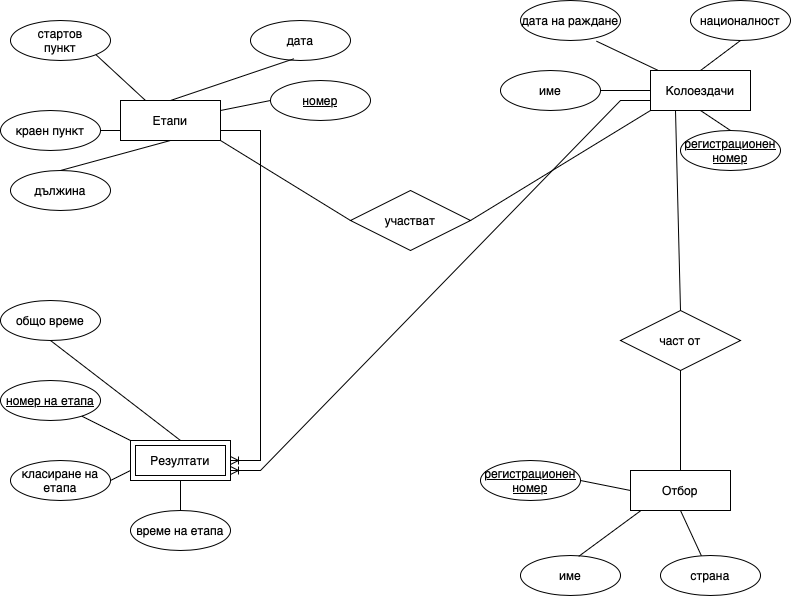

The diagram above was exported from draw.io. Its source (the exported page's mxGraphModel, read from the mxfile embedded in the PNG):
<mxGraphModel dx="1546" dy="867" grid="1" gridSize="10" guides="1" tooltips="1" connect="1" arrows="1" fold="1" page="1" pageScale="1" pageWidth="827" pageHeight="1169" math="0" shadow="0">
  <root>
    <mxCell id="0" />
    <mxCell id="1" parent="0" />
    <mxCell id="VzO2mXbsFYCoT9UD0xu1-2" value="Етапи" style="whiteSpace=wrap;html=1;align=center;" parent="1" vertex="1">
      <mxGeometry x="130" y="110" width="100" height="40" as="geometry" />
    </mxCell>
    <mxCell id="VzO2mXbsFYCoT9UD0xu1-3" value="стартов&lt;div&gt;пункт&lt;/div&gt;" style="ellipse;whiteSpace=wrap;html=1;align=center;" parent="1" vertex="1">
      <mxGeometry x="20" y="30" width="100" height="40" as="geometry" />
    </mxCell>
    <mxCell id="VzO2mXbsFYCoT9UD0xu1-4" value="&lt;u&gt;номер&lt;/u&gt;" style="ellipse;whiteSpace=wrap;html=1;align=center;" parent="1" vertex="1">
      <mxGeometry x="280" y="90" width="100" height="40" as="geometry" />
    </mxCell>
    <mxCell id="VzO2mXbsFYCoT9UD0xu1-5" value="дължина" style="ellipse;whiteSpace=wrap;html=1;align=center;" parent="1" vertex="1">
      <mxGeometry x="20" y="180" width="100" height="40" as="geometry" />
    </mxCell>
    <mxCell id="VzO2mXbsFYCoT9UD0xu1-6" value="краен пункт" style="ellipse;whiteSpace=wrap;html=1;align=center;" parent="1" vertex="1">
      <mxGeometry x="10" y="120" width="100" height="40" as="geometry" />
    </mxCell>
    <mxCell id="VzO2mXbsFYCoT9UD0xu1-8" value="дата" style="ellipse;whiteSpace=wrap;html=1;align=center;" parent="1" vertex="1">
      <mxGeometry x="260" y="30" width="100" height="40" as="geometry" />
    </mxCell>
    <mxCell id="VzO2mXbsFYCoT9UD0xu1-11" value="" style="endArrow=none;html=1;rounded=0;entryX=0.435;entryY=0.956;entryDx=0;entryDy=0;entryPerimeter=0;exitX=0.5;exitY=0;exitDx=0;exitDy=0;" parent="1" source="VzO2mXbsFYCoT9UD0xu1-2" target="VzO2mXbsFYCoT9UD0xu1-8" edge="1">
      <mxGeometry relative="1" as="geometry">
        <mxPoint x="290" y="440" as="sourcePoint" />
        <mxPoint x="450" y="440" as="targetPoint" />
      </mxGeometry>
    </mxCell>
    <mxCell id="VzO2mXbsFYCoT9UD0xu1-12" value="" style="endArrow=none;html=1;rounded=0;entryX=0;entryY=0.5;entryDx=0;entryDy=0;exitX=1;exitY=0.25;exitDx=0;exitDy=0;" parent="1" source="VzO2mXbsFYCoT9UD0xu1-2" target="VzO2mXbsFYCoT9UD0xu1-4" edge="1">
      <mxGeometry relative="1" as="geometry">
        <mxPoint x="190" y="120" as="sourcePoint" />
        <mxPoint x="314" y="78" as="targetPoint" />
      </mxGeometry>
    </mxCell>
    <mxCell id="VzO2mXbsFYCoT9UD0xu1-13" value="" style="endArrow=none;html=1;rounded=0;entryX=0.5;entryY=1;entryDx=0;entryDy=0;exitX=0.5;exitY=0;exitDx=0;exitDy=0;" parent="1" source="VzO2mXbsFYCoT9UD0xu1-5" target="VzO2mXbsFYCoT9UD0xu1-2" edge="1">
      <mxGeometry relative="1" as="geometry">
        <mxPoint x="200" y="130" as="sourcePoint" />
        <mxPoint x="324" y="88" as="targetPoint" />
      </mxGeometry>
    </mxCell>
    <mxCell id="VzO2mXbsFYCoT9UD0xu1-16" value="" style="endArrow=none;html=1;rounded=0;exitX=1;exitY=1;exitDx=0;exitDy=0;entryX=0.25;entryY=0;entryDx=0;entryDy=0;" parent="1" source="VzO2mXbsFYCoT9UD0xu1-3" target="VzO2mXbsFYCoT9UD0xu1-2" edge="1">
      <mxGeometry relative="1" as="geometry">
        <mxPoint x="290" y="440" as="sourcePoint" />
        <mxPoint x="150" y="110" as="targetPoint" />
      </mxGeometry>
    </mxCell>
    <mxCell id="VzO2mXbsFYCoT9UD0xu1-18" value="" style="endArrow=none;html=1;rounded=0;exitX=1;exitY=0.5;exitDx=0;exitDy=0;entryX=0;entryY=0.75;entryDx=0;entryDy=0;" parent="1" source="VzO2mXbsFYCoT9UD0xu1-6" target="VzO2mXbsFYCoT9UD0xu1-2" edge="1">
      <mxGeometry relative="1" as="geometry">
        <mxPoint x="290" y="440" as="sourcePoint" />
        <mxPoint x="450" y="440" as="targetPoint" />
      </mxGeometry>
    </mxCell>
    <mxCell id="VzO2mXbsFYCoT9UD0xu1-19" value="Колоездачи" style="whiteSpace=wrap;html=1;align=center;" parent="1" vertex="1">
      <mxGeometry x="660" y="80" width="100" height="40" as="geometry" />
    </mxCell>
    <mxCell id="VzO2mXbsFYCoT9UD0xu1-20" value="националност" style="ellipse;whiteSpace=wrap;html=1;align=center;" parent="1" vertex="1">
      <mxGeometry x="700" y="10" width="100" height="40" as="geometry" />
    </mxCell>
    <mxCell id="VzO2mXbsFYCoT9UD0xu1-21" value="&lt;u&gt;регистрационен номер&lt;/u&gt;" style="ellipse;whiteSpace=wrap;html=1;align=center;" parent="1" vertex="1">
      <mxGeometry x="690" y="140" width="100" height="40" as="geometry" />
    </mxCell>
    <mxCell id="VzO2mXbsFYCoT9UD0xu1-22" value="дата на раждане" style="ellipse;whiteSpace=wrap;html=1;align=center;" parent="1" vertex="1">
      <mxGeometry x="530" y="10" width="100" height="40" as="geometry" />
    </mxCell>
    <mxCell id="VzO2mXbsFYCoT9UD0xu1-23" value="име" style="ellipse;whiteSpace=wrap;html=1;align=center;" parent="1" vertex="1">
      <mxGeometry x="510" y="80" width="100" height="40" as="geometry" />
    </mxCell>
    <mxCell id="VzO2mXbsFYCoT9UD0xu1-24" value="" style="endArrow=none;html=1;rounded=0;entryX=0.5;entryY=1;entryDx=0;entryDy=0;exitX=0.5;exitY=0;exitDx=0;exitDy=0;" parent="1" source="VzO2mXbsFYCoT9UD0xu1-21" target="VzO2mXbsFYCoT9UD0xu1-19" edge="1">
      <mxGeometry relative="1" as="geometry">
        <mxPoint x="450" y="340" as="sourcePoint" />
        <mxPoint x="610" y="340" as="targetPoint" />
      </mxGeometry>
    </mxCell>
    <mxCell id="VzO2mXbsFYCoT9UD0xu1-25" value="" style="endArrow=none;html=1;rounded=0;exitX=0.5;exitY=1;exitDx=0;exitDy=0;entryX=0.5;entryY=0;entryDx=0;entryDy=0;" parent="1" source="VzO2mXbsFYCoT9UD0xu1-20" target="VzO2mXbsFYCoT9UD0xu1-19" edge="1">
      <mxGeometry relative="1" as="geometry">
        <mxPoint x="460" y="350" as="sourcePoint" />
        <mxPoint x="620" y="350" as="targetPoint" />
      </mxGeometry>
    </mxCell>
    <mxCell id="VzO2mXbsFYCoT9UD0xu1-26" value="" style="endArrow=none;html=1;rounded=0;exitX=0.758;exitY=1.015;exitDx=0;exitDy=0;exitPerimeter=0;" parent="1" source="VzO2mXbsFYCoT9UD0xu1-22" target="VzO2mXbsFYCoT9UD0xu1-19" edge="1">
      <mxGeometry relative="1" as="geometry">
        <mxPoint x="470" y="360" as="sourcePoint" />
        <mxPoint x="630" y="360" as="targetPoint" />
      </mxGeometry>
    </mxCell>
    <mxCell id="VzO2mXbsFYCoT9UD0xu1-27" value="" style="endArrow=none;html=1;rounded=0;exitX=1;exitY=0.5;exitDx=0;exitDy=0;entryX=0;entryY=0.5;entryDx=0;entryDy=0;" parent="1" source="VzO2mXbsFYCoT9UD0xu1-23" target="VzO2mXbsFYCoT9UD0xu1-19" edge="1">
      <mxGeometry relative="1" as="geometry">
        <mxPoint x="480" y="370" as="sourcePoint" />
        <mxPoint x="640" y="370" as="targetPoint" />
      </mxGeometry>
    </mxCell>
    <mxCell id="VzO2mXbsFYCoT9UD0xu1-28" value="участват" style="shape=rhombus;perimeter=rhombusPerimeter;whiteSpace=wrap;html=1;align=center;" parent="1" vertex="1">
      <mxGeometry x="360" y="200" width="120" height="60" as="geometry" />
    </mxCell>
    <mxCell id="VzO2mXbsFYCoT9UD0xu1-30" value="" style="endArrow=none;html=1;rounded=0;entryX=0;entryY=1;entryDx=0;entryDy=0;exitX=1;exitY=0.5;exitDx=0;exitDy=0;" parent="1" source="VzO2mXbsFYCoT9UD0xu1-28" target="VzO2mXbsFYCoT9UD0xu1-19" edge="1">
      <mxGeometry relative="1" as="geometry">
        <mxPoint x="490" y="380" as="sourcePoint" />
        <mxPoint x="650" y="380" as="targetPoint" />
      </mxGeometry>
    </mxCell>
    <mxCell id="VzO2mXbsFYCoT9UD0xu1-31" value="" style="endArrow=none;html=1;rounded=0;exitX=1;exitY=1;exitDx=0;exitDy=0;entryX=0;entryY=0.5;entryDx=0;entryDy=0;" parent="1" source="VzO2mXbsFYCoT9UD0xu1-2" target="VzO2mXbsFYCoT9UD0xu1-28" edge="1">
      <mxGeometry relative="1" as="geometry">
        <mxPoint x="500" y="390" as="sourcePoint" />
        <mxPoint x="660" y="390" as="targetPoint" />
      </mxGeometry>
    </mxCell>
    <mxCell id="VzO2mXbsFYCoT9UD0xu1-32" value="част от" style="shape=rhombus;perimeter=rhombusPerimeter;whiteSpace=wrap;html=1;align=center;" parent="1" vertex="1">
      <mxGeometry x="630" y="320" width="120" height="60" as="geometry" />
    </mxCell>
    <mxCell id="VzO2mXbsFYCoT9UD0xu1-33" value="Отбор" style="whiteSpace=wrap;html=1;align=center;" parent="1" vertex="1">
      <mxGeometry x="640" y="480" width="100" height="40" as="geometry" />
    </mxCell>
    <mxCell id="VzO2mXbsFYCoT9UD0xu1-35" value="" style="endArrow=none;html=1;rounded=0;exitX=0.25;exitY=1;exitDx=0;exitDy=0;entryX=0.5;entryY=0;entryDx=0;entryDy=0;" parent="1" source="VzO2mXbsFYCoT9UD0xu1-19" target="VzO2mXbsFYCoT9UD0xu1-32" edge="1">
      <mxGeometry relative="1" as="geometry">
        <mxPoint x="680" y="180" as="sourcePoint" />
        <mxPoint x="670" y="400" as="targetPoint" />
      </mxGeometry>
    </mxCell>
    <mxCell id="VzO2mXbsFYCoT9UD0xu1-36" value="" style="endArrow=none;html=1;rounded=0;exitX=0.5;exitY=1;exitDx=0;exitDy=0;entryX=0.5;entryY=0;entryDx=0;entryDy=0;" parent="1" source="VzO2mXbsFYCoT9UD0xu1-32" target="VzO2mXbsFYCoT9UD0xu1-33" edge="1">
      <mxGeometry relative="1" as="geometry">
        <mxPoint x="690" y="190" as="sourcePoint" />
        <mxPoint x="680" y="410" as="targetPoint" />
      </mxGeometry>
    </mxCell>
    <mxCell id="VzO2mXbsFYCoT9UD0xu1-37" value="регистрационен номер" style="ellipse;whiteSpace=wrap;html=1;align=center;fontStyle=4;" parent="1" vertex="1">
      <mxGeometry x="490" y="470" width="100" height="40" as="geometry" />
    </mxCell>
    <mxCell id="VzO2mXbsFYCoT9UD0xu1-39" value="име" style="ellipse;whiteSpace=wrap;html=1;align=center;" parent="1" vertex="1">
      <mxGeometry x="530" y="565" width="100" height="40" as="geometry" />
    </mxCell>
    <mxCell id="VzO2mXbsFYCoT9UD0xu1-40" value="страна" style="ellipse;whiteSpace=wrap;html=1;align=center;" parent="1" vertex="1">
      <mxGeometry x="670" y="565" width="100" height="40" as="geometry" />
    </mxCell>
    <mxCell id="VzO2mXbsFYCoT9UD0xu1-41" value="" style="endArrow=none;html=1;rounded=0;entryX=0;entryY=0.5;entryDx=0;entryDy=0;exitX=1;exitY=0.5;exitDx=0;exitDy=0;" parent="1" source="VzO2mXbsFYCoT9UD0xu1-37" target="VzO2mXbsFYCoT9UD0xu1-33" edge="1">
      <mxGeometry relative="1" as="geometry">
        <mxPoint x="470" y="480" as="sourcePoint" />
        <mxPoint x="630" y="480" as="targetPoint" />
      </mxGeometry>
    </mxCell>
    <mxCell id="VzO2mXbsFYCoT9UD0xu1-43" value="" style="endArrow=none;html=1;rounded=0;entryX=0.105;entryY=1;entryDx=0;entryDy=0;entryPerimeter=0;exitX=0.582;exitY=0.022;exitDx=0;exitDy=0;exitPerimeter=0;" parent="1" source="VzO2mXbsFYCoT9UD0xu1-39" target="VzO2mXbsFYCoT9UD0xu1-33" edge="1">
      <mxGeometry relative="1" as="geometry">
        <mxPoint x="490" y="660" as="sourcePoint" />
        <mxPoint x="650" y="660" as="targetPoint" />
      </mxGeometry>
    </mxCell>
    <mxCell id="VzO2mXbsFYCoT9UD0xu1-44" value="" style="endArrow=none;html=1;rounded=0;entryX=0.5;entryY=1;entryDx=0;entryDy=0;" parent="1" source="VzO2mXbsFYCoT9UD0xu1-40" target="VzO2mXbsFYCoT9UD0xu1-33" edge="1">
      <mxGeometry relative="1" as="geometry">
        <mxPoint x="470" y="480" as="sourcePoint" />
        <mxPoint x="630" y="480" as="targetPoint" />
      </mxGeometry>
    </mxCell>
    <mxCell id="VzO2mXbsFYCoT9UD0xu1-45" value="Резултати" style="shape=ext;margin=3;double=1;whiteSpace=wrap;html=1;align=center;" parent="1" vertex="1">
      <mxGeometry x="140" y="450" width="100" height="40" as="geometry" />
    </mxCell>
    <mxCell id="VzO2mXbsFYCoT9UD0xu1-46" value="номер на етапа" style="ellipse;whiteSpace=wrap;html=1;align=center;fontStyle=4;" parent="1" vertex="1">
      <mxGeometry x="10" y="390" width="100" height="40" as="geometry" />
    </mxCell>
    <mxCell id="VzO2mXbsFYCoT9UD0xu1-47" value="класиране на етапа" style="ellipse;whiteSpace=wrap;html=1;align=center;" parent="1" vertex="1">
      <mxGeometry x="20" y="470" width="100" height="40" as="geometry" />
    </mxCell>
    <mxCell id="VzO2mXbsFYCoT9UD0xu1-48" value="време на етапа" style="ellipse;whiteSpace=wrap;html=1;align=center;" parent="1" vertex="1">
      <mxGeometry x="140" y="520" width="100" height="40" as="geometry" />
    </mxCell>
    <mxCell id="VzO2mXbsFYCoT9UD0xu1-49" value="общо време" style="ellipse;whiteSpace=wrap;html=1;align=center;" parent="1" vertex="1">
      <mxGeometry x="10" y="310" width="100" height="40" as="geometry" />
    </mxCell>
    <mxCell id="VzO2mXbsFYCoT9UD0xu1-50" value="" style="endArrow=none;html=1;rounded=0;exitX=0.5;exitY=1;exitDx=0;exitDy=0;entryX=0.5;entryY=0;entryDx=0;entryDy=0;" parent="1" source="VzO2mXbsFYCoT9UD0xu1-49" target="VzO2mXbsFYCoT9UD0xu1-45" edge="1">
      <mxGeometry relative="1" as="geometry">
        <mxPoint x="290" y="450" as="sourcePoint" />
        <mxPoint x="450" y="450" as="targetPoint" />
      </mxGeometry>
    </mxCell>
    <mxCell id="VzO2mXbsFYCoT9UD0xu1-52" value="" style="endArrow=none;html=1;rounded=0;entryX=0;entryY=0;entryDx=0;entryDy=0;" parent="1" source="VzO2mXbsFYCoT9UD0xu1-46" target="VzO2mXbsFYCoT9UD0xu1-45" edge="1">
      <mxGeometry relative="1" as="geometry">
        <mxPoint x="290" y="450" as="sourcePoint" />
        <mxPoint x="450" y="450" as="targetPoint" />
      </mxGeometry>
    </mxCell>
    <mxCell id="VzO2mXbsFYCoT9UD0xu1-53" value="" style="endArrow=none;html=1;rounded=0;exitX=1;exitY=0.5;exitDx=0;exitDy=0;entryX=0;entryY=0.75;entryDx=0;entryDy=0;" parent="1" source="VzO2mXbsFYCoT9UD0xu1-47" target="VzO2mXbsFYCoT9UD0xu1-45" edge="1">
      <mxGeometry relative="1" as="geometry">
        <mxPoint x="290" y="450" as="sourcePoint" />
        <mxPoint x="450" y="450" as="targetPoint" />
      </mxGeometry>
    </mxCell>
    <mxCell id="VzO2mXbsFYCoT9UD0xu1-54" value="" style="endArrow=none;html=1;rounded=0;exitX=0.5;exitY=1;exitDx=0;exitDy=0;entryX=0.5;entryY=0;entryDx=0;entryDy=0;" parent="1" source="VzO2mXbsFYCoT9UD0xu1-45" target="VzO2mXbsFYCoT9UD0xu1-48" edge="1">
      <mxGeometry relative="1" as="geometry">
        <mxPoint x="290" y="450" as="sourcePoint" />
        <mxPoint x="450" y="450" as="targetPoint" />
      </mxGeometry>
    </mxCell>
    <mxCell id="VzO2mXbsFYCoT9UD0xu1-57" value="" style="edgeStyle=entityRelationEdgeStyle;fontSize=12;html=1;endArrow=ERoneToMany;rounded=0;exitX=1;exitY=0.75;exitDx=0;exitDy=0;" parent="1" source="VzO2mXbsFYCoT9UD0xu1-2" target="VzO2mXbsFYCoT9UD0xu1-45" edge="1">
      <mxGeometry width="100" height="100" relative="1" as="geometry">
        <mxPoint x="320" y="460" as="sourcePoint" />
        <mxPoint x="420" y="360" as="targetPoint" />
      </mxGeometry>
    </mxCell>
    <mxCell id="VzO2mXbsFYCoT9UD0xu1-59" value="" style="edgeStyle=entityRelationEdgeStyle;fontSize=12;html=1;endArrow=ERoneToMany;rounded=0;exitX=0;exitY=0.75;exitDx=0;exitDy=0;entryX=1;entryY=0.75;entryDx=0;entryDy=0;" parent="1" source="VzO2mXbsFYCoT9UD0xu1-19" target="VzO2mXbsFYCoT9UD0xu1-45" edge="1">
      <mxGeometry width="100" height="100" relative="1" as="geometry">
        <mxPoint x="390" y="460" as="sourcePoint" />
        <mxPoint x="490" y="360" as="targetPoint" />
      </mxGeometry>
    </mxCell>
  </root>
</mxGraphModel>